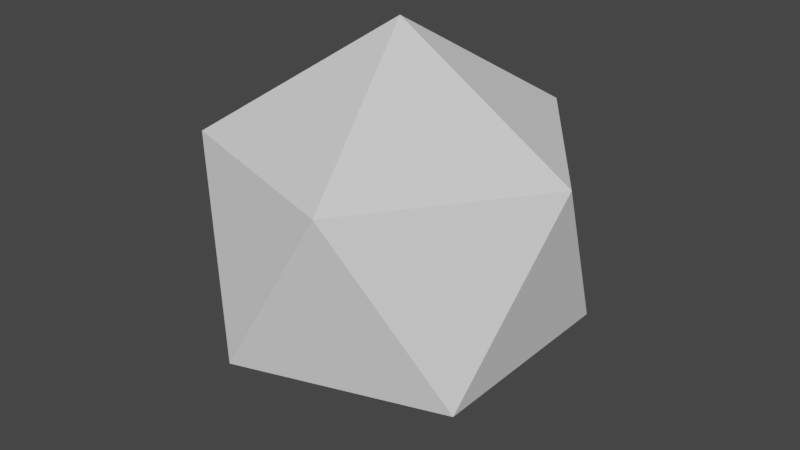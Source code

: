 # Source: Interactables.blend  (saved by Blender 3.5.10; exported with 4.5.12 LTS)
import bpy
from mathutils import Matrix  # noqa: F401  (used for matrix-valued properties, if any)

bpy.ops.wm.read_factory_settings(use_empty=True)
scene = bpy.context.scene
scene.name = 'Scene'

# ---- collections
col_collection = bpy.data.collections.new('Collection'); scene.collection.children.link(col_collection)

# ---- materials (node trees are filled in below, after node groups)
mat_stone = bpy.data.materials.new('Stone')
mat_stone.use_transparent_shadow = False
mat_dirt = bpy.data.materials.new('Dirt')
mat_dirt.use_transparent_shadow = False

# ---- material node trees
mat_stone.use_nodes = True; mat_stone.node_tree.nodes.clear()
_N = mat_stone.node_tree.nodes; _L = mat_stone.node_tree.links
n0 = _N.new('ShaderNodeBsdfPrincipled'); n0.name = 'Principled BSDF'; n0.location = (10, 300)
n0.distribution = 'GGX'
n0.subsurface_method = 'RANDOM_WALK_SKIN'
n0.inputs[0].default_value = (0.09084, 0.09084, 0.09084, 1.0)
n0.inputs[3].default_value = 1.45
n0.inputs[27].default_value = (0.0, 0.0, 0.0, 1.0)
n0.inputs[28].default_value = 1.0
n1 = _N.new('ShaderNodeOutputMaterial'); n1.name = 'Material Output'; n1.location = (300, 300)
_L.new(n0.outputs[0], n1.inputs[0])
n1.is_active_output = True
mat_dirt.use_nodes = True; mat_dirt.node_tree.nodes.clear()
_N = mat_dirt.node_tree.nodes; _L = mat_dirt.node_tree.links
n0 = _N.new('ShaderNodeBsdfPrincipled'); n0.name = 'Principled BSDF'; n0.location = (10, 300)
n0.distribution = 'GGX'
n0.subsurface_method = 'RANDOM_WALK_SKIN'
n0.inputs[0].default_value = (0.07657, 0.0379, 0.02371, 1.0)
n0.inputs[2].default_value = 1.0
n0.inputs[3].default_value = 1.45
n0.inputs[27].default_value = (0.0, 0.0, 0.0, 1.0)
n0.inputs[28].default_value = 1.0
n1 = _N.new('ShaderNodeOutputMaterial'); n1.name = 'Material Output'; n1.location = (300, 300)
_L.new(n0.outputs[0], n1.inputs[0])
n1.is_active_output = True

# ---- world
world_world = bpy.data.worlds.new('World'); scene.world = world_world
world_world.use_nodes = True; world_world.node_tree.nodes.clear()
_N = world_world.node_tree.nodes; _L = world_world.node_tree.links
n0 = _N.new('ShaderNodeOutputWorld'); n0.name = 'World Output'; n0.location = (300, 300)
n1 = _N.new('ShaderNodeBackground'); n1.name = 'Background'; n1.location = (10, 300)
n1.inputs[0].default_value = (0.05088, 0.05088, 0.05088, 1.0)
_L.new(n1.outputs[0], n0.inputs[0])
n0.is_active_output = True
world_world.color = (0.05088, 0.05088, 0.05088)
world_world.use_sun_shadow = False
world_world.sun_shadow_jitter_overblur = 0.0

# ---- meshes
me_cube_001 = bpy.data.meshes.new('Cube.001')
me_cube_001.from_pydata([(-0.2122, -0.2314, -0.0377), (-0.2157, -0.2508, 0.001747), (-0.2184, -0.1274, 0.01288), (-0.2219, -0.1468, 0.05233), (-0.04381, -0.2291, -0.02163), (-0.04731, -0.2485, 0.01781), (-0.05001, -0.1252, 0.02895), (-0.05352, -0.1446, 0.06839), (0.03124, 0.1247, 0.03831), (0.04385, 0.1308, 0.05663), (0.04064, 0.2189, 0.01485), (0.05324, 0.2249, 0.03318), (0.1645, 0.1, 0.004287), (0.1771, 0.1061, 0.02261), (0.1739, 0.1942, -0.01917), (0.1865, 0.2003, -0.0008453), (0.0767, -0.2361, -0.0281), (-0.2008, -0.1459, -0.0281), (-0.2008, 0.1459, -0.0281), (0.0767, 0.2361, -0.0281), (0.2482, 4.996e-09, -0.0281), (0.191, -0.1388, -0.01372), (-0.07295, -0.2245, -0.01372), (-0.2361, 4.996e-09, -0.01372), (-0.07295, 0.2245, -0.01372), (0.191, 0.1388, -0.01372), (0.02987, -0.09194, 0.05991), (0.1459, 4.996e-09, 0.0458), (-0.07821, -0.05682, 0.05991), (-0.07821, 0.05682, 0.05991), (0.02987, 0.09194, 0.05991), (-0.1637, 0.1314, -0.03589), (-0.1803, 0.1479, 0.001377), (-0.1161, 0.1897, -0.04724), (-0.1327, 0.2062, -0.009973), (-0.04821, 0.0457, 0.05301), (-0.06483, 0.06217, 0.09028), (-0.0006447, 0.104, 0.04166), (-0.01726, 0.1204, 0.07893), (0.1664, 0.06413, 0.01836), (0.1766, 0.06003, 0.06107), (0.2355, -0.02527, -0.006728), (0.2457, -0.02937, 0.03598), (0.03643, -0.04221, 0.03918), (0.04663, -0.04631, 0.08189), (0.1056, -0.1316, 0.01409), (0.1158, -0.1357, 0.0568), (0.09667, 6.858e-09, 0.05991), (0.04508, 0.1388, 0.0458), (-0.118, 0.08576, 0.0458), (-0.118, -0.08576, 0.0458), (0.04508, -0.1388, 0.0458), (0.06938, 8.411e-09, 0.01295), (-1.078e-06, 7.075e-09, 0.01295), (0.02144, -0.06599, 0.01295), (-0.05613, -0.04078, 0.01295), (-0.05613, 0.04078, 0.01295), (0.02144, 0.06599, 0.01295)], [], [(0, 1, 3, 2), (2, 3, 7, 6), (6, 7, 5, 4), (4, 5, 1, 0), (2, 6, 4, 0), (7, 3, 1, 5), (8, 9, 11, 10), (10, 11, 15, 14), (14, 15, 13, 12), (12, 13, 9, 8), (10, 14, 12, 8), (15, 11, 9, 13), (16, 21, 51), (17, 22, 50), (18, 23, 49), (19, 24, 48), (20, 25, 27), (30, 29, 56, 57), (27, 25, 48), (25, 19, 48), (28, 26, 54, 55), (48, 24, 49), (24, 18, 49), (47, 30, 57, 52), (49, 23, 50), (23, 17, 50), (29, 28, 55, 56), (50, 22, 51), (22, 16, 51), (26, 47, 52, 54), (51, 21, 27), (21, 20, 27), (31, 32, 34, 33), (33, 34, 38, 37), (37, 38, 36, 35), (35, 36, 32, 31), (33, 37, 35, 31), (38, 34, 32, 36), (39, 40, 42, 41), (41, 42, 46, 45), (45, 46, 44, 43), (43, 44, 40, 39), (41, 45, 43, 39), (46, 42, 40, 44), (30, 47, 27, 48), (29, 30, 48, 49), (28, 29, 49, 50), (26, 28, 50, 51), (47, 26, 51, 27), (52, 57, 53), (57, 56, 53), (56, 55, 53), (55, 54, 53), (54, 52, 53)])
me_cube_001.polygons.foreach_set('material_index', [0, 0, 0, 0, 0, 0, 0, 0, 0, 0, 0, 0, 1, 1, 1, 1, 1, 1, 1, 1, 1, 1, 1, 1, 1, 1, 1, 1, 1, 1, 1, 1, 0, 0, 0, 0, 0, 0, 0, 0, 0, 0, 0, 0, 1, 1, 1, 1, 1, 1, 1, 1, 1, 1])
_uv = me_cube_001.uv_layers.new(name='UVMap')
_uv.uv.foreach_set('vector', [0.9412, 0.8277, 0.9893, 0.8444, 0.9893, 0.9846, 0.9412, 0.9678, 0.7311, 0.8128, 0.7911, 0.8154, 0.7911, 0.9943, 0.7311, 0.9916, 0.5003, 0.8457, 0.5508, 0.8276, 0.5508, 0.9589, 0.5003, 0.977, 0.8973, 0.9738, 0.8375, 0.9698, 0.8375, 0.7791, 0.8973, 0.7832, 0.8572, 0.0, 0.8572, 0.224, 0.708, 0.2365, 0.708, 0.01251, 0.731, 0.5819, 0.731, 0.3589, 0.8779, 0.3739, 0.8779, 0.5968, 0.7491, 0.2365, 0.7803, 0.2395, 0.7803, 0.3551, 0.7491, 0.352, 0.8102, 0.8128, 0.8375, 0.8128, 0.8375, 0.9699, 0.8102, 0.9698, 0.7803, 0.2399, 0.8116, 0.2365, 0.8116, 0.3392, 0.7803, 0.3426, 0.8973, 0.7804, 0.926, 0.7791, 0.926, 0.9281, 0.8973, 0.9293, 0.423, 0.6437, 0.423, 0.8338, 0.2977, 0.8398, 0.2977, 0.6497, 0.2977, 0.649, 0.2977, 0.8392, 0.1705, 0.8339, 0.1705, 0.6437, 0.04381, 0.5234, 0.0, 0.3255, 0.173, 0.4444, 0.4163, 0.6437, 0.219, 0.6301, 0.392, 0.5151, 0.708, 0.2017, 0.6258, 0.3658, 0.5732, 0.1574, 0.4163, 0.0, 0.5732, 0.1323, 0.392, 0.1368, 0.04381, 0.1255, 0.219, 0.0179, 0.173, 0.2106, 0.4784, 0.8276, 0.4784, 0.974, 0.423, 0.9678, 0.423, 0.8628, 0.173, 0.2106, 0.219, 0.0179, 0.392, 0.1368, 0.219, 0.0179, 0.4163, 0.0, 0.392, 0.1368, 0.9174, 0.1093, 0.9261, 0.2476, 0.8634, 0.2155, 0.8572, 0.1162, 0.392, 0.1368, 0.5732, 0.1323, 0.5273, 0.325, 0.708, 0.0, 0.708, 0.2017, 0.5732, 0.1574, 0.1394, 0.8215, 0.1394, 0.9756, 0.07041, 0.9556, 0.07041, 0.845, 0.5273, 0.325, 0.5732, 0.5107, 0.392, 0.5151, 0.5508, 0.6437, 0.5508, 0.8276, 0.423, 0.8151, 0.9261, 0.0, 0.9174, 0.1093, 0.8572, 0.1162, 0.8634, 0.03776, 0.392, 0.5151, 0.219, 0.6301, 0.173, 0.4444, 0.219, 0.6301, 0.04381, 0.5234, 0.173, 0.4444, 0.07041, 0.8215, 0.07041, 0.975, 2.262e-07, 0.9524, 0.0, 0.8422, 0.173, 0.4444, 0.0, 0.3255, 0.173, 0.2106, 0.0, 0.3255, 0.04381, 0.1255, 0.173, 0.2106, 0.7311, 0.6376, 0.7349, 0.5968, 0.8375, 0.6023, 0.8337, 0.6431, 0.9261, 0.0, 0.986, 0.0002039, 0.986, 0.2303, 0.9261, 0.2301, 0.708, 0.2365, 0.7491, 0.2491, 0.7491, 0.351, 0.708, 0.3385, 0.9412, 0.5973, 1.0, 0.5968, 1.0, 0.8273, 0.9412, 0.8277, 0.8337, 0.6431, 0.8375, 0.8128, 0.7349, 0.8073, 0.7311, 0.6376, 0.9412, 0.5991, 0.9412, 0.7791, 0.8375, 0.7769, 0.8375, 0.5968, 0.6933, 0.9845, 0.6331, 0.9845, 0.6331, 0.8274, 0.6933, 0.8274, 0.8779, 0.3589, 0.9381, 0.3589, 0.9381, 0.5897, 0.8779, 0.5897, 0.5732, 0.8274, 0.6331, 0.8276, 0.6331, 0.9855, 0.5732, 0.9853, 0.998, 0.5882, 0.9381, 0.5874, 0.9381, 0.3589, 0.998, 0.3598, 0.5732, 0.827, 0.5732, 0.5968, 0.7311, 0.5973, 0.7311, 0.8274, 0.731, 0.3658, 0.731, 0.5965, 0.5732, 0.5968, 0.5732, 0.3662, 0.375, 0.2015, 0.2299, 0.2504, 0.173, 0.2106, 0.392, 0.1368, 0.4646, 0.3262, 0.375, 0.2015, 0.392, 0.1368, 0.5273, 0.325, 0.375, 0.4522, 0.4646, 0.3262, 0.5273, 0.325, 0.392, 0.5151, 0.2299, 0.4053, 0.375, 0.4522, 0.392, 0.5151, 0.173, 0.4444, 0.2299, 0.2504, 0.2299, 0.4053, 0.173, 0.4444, 0.173, 0.2106, 0.1705, 0.6792, 0.1705, 0.7891, 0.09425, 0.733, 0.1705, 0.7891, 0.06513, 0.8215, 0.09425, 0.733, 0.06513, 0.8215, 0.0, 0.7316, 0.09425, 0.733, 0.0, 0.7316, 0.06513, 0.6437, 0.09425, 0.733, 0.06513, 0.6437, 0.1705, 0.6792, 0.09425, 0.733])
me_cube_001.materials.append(mat_stone)
me_cube_001.materials.append(mat_dirt)
me_cube_001.update()
me_icosphere = bpy.data.meshes.new('Icosphere')
me_icosphere.from_pydata([(0.0, 0.0, -1.0), (0.7236, -0.5257, -0.4472), (-0.2764, -0.8506, -0.4472), (-0.8944, 0.0, -0.4472), (-0.2764, 0.8506, -0.4472), (0.7236, 0.5257, -0.4472), (0.2764, -0.8506, 0.4472), (-0.7236, -0.5257, 0.4472), (-0.7236, 0.5257, 0.4472), (0.2764, 0.8506, 0.4472), (0.8944, 0.0, 0.4472), (0.0, 0.0, 1.0)], [], [(0, 1, 2), (1, 0, 5), (0, 2, 3), (0, 3, 4), (0, 4, 5), (1, 5, 10), (2, 1, 6), (3, 2, 7), (4, 3, 8), (5, 4, 9), (1, 10, 6), (2, 6, 7), (3, 7, 8), (4, 8, 9), (5, 9, 10), (6, 10, 11), (7, 6, 11), (8, 7, 11), (9, 8, 11), (10, 9, 11)])
_uv = me_icosphere.uv_layers.new(name='UVMap')
_uv.uv.foreach_set('vector', [0.1818, 0.0, 0.2727, 0.1575, 0.09091, 0.1575, 0.2727, 0.1575, 0.3636, 0.0, 0.4545, 0.1575, 0.9091, 0.0, 1.0, 0.1575, 0.8182, 0.1575, 0.7273, 0.0, 0.8182, 0.1575, 0.6364, 0.1575, 0.5455, 0.0, 0.6364, 0.1575, 0.4545, 0.1575, 0.2727, 0.1575, 0.4545, 0.1575, 0.3636, 0.3149, 0.09091, 0.1575, 0.2727, 0.1575, 0.1818, 0.3149, 0.8182, 0.1575, 1.0, 0.1575, 0.9091, 0.3149, 0.6364, 0.1575, 0.8182, 0.1575, 0.7273, 0.3149, 0.4545, 0.1575, 0.6364, 0.1575, 0.5455, 0.3149, 0.2727, 0.1575, 0.3636, 0.3149, 0.1818, 0.3149, 0.09091, 0.1575, 0.1818, 0.3149, 0.0, 0.3149, 0.8182, 0.1575, 0.9091, 0.3149, 0.7273, 0.3149, 0.6364, 0.1575, 0.7273, 0.3149, 0.5455, 0.3149, 0.4545, 0.1575, 0.5455, 0.3149, 0.3636, 0.3149, 0.1818, 0.3149, 0.3636, 0.3149, 0.2727, 0.4724, 0.0, 0.3149, 0.1818, 0.3149, 0.09091, 0.4724, 0.7273, 0.3149, 0.9091, 0.3149, 0.8182, 0.4724, 0.5455, 0.3149, 0.7273, 0.3149, 0.6364, 0.4724, 0.3636, 0.3149, 0.5455, 0.3149, 0.4545, 0.4724])
me_icosphere.update()

# ---- objects
ob_geyser = bpy.data.objects.new('Geyser', me_cube_001)
ob_particlemesh = bpy.data.objects.new('ParticleMesh', me_icosphere)

# ---- transforms, parenting, visibility, modifiers, constraints
ob_geyser.location = (0.0, 0.0, 0.0)
ob_particlemesh.location = (0.0, 0.0, 0.0)

# ---- collection membership
col_collection.objects.link(ob_geyser)
col_collection.objects.link(ob_particlemesh)

# ---- scene / render settings (as saved in the file)
scene.frame_start = 1; scene.frame_end = 250; scene.frame_set(1)
scene.render.engine = 'BLENDER_EEVEE_NEXT'
scene.cycles.sampling_pattern = 'TABULATED_SOBOL'
scene.view_settings.view_transform = 'Filmic'
bpy.context.view_layer.update()

# ---- added for rendering (the .blend has no active camera and no usable light): camera, sun
cam_auto = bpy.data.cameras.new('AutoCamera')
cam_auto.lens = 50.0
cam_auto.sensor_width = 36.0
cam_auto.clip_end = 1000.0
ob_auto_camera = bpy.data.objects.new('AutoCamera', cam_auto)
scene.collection.objects.link(ob_auto_camera)
ob_auto_camera.location = (2.93959, -3.5275, 2.35167)
ob_auto_camera.rotation_euler = (1.09748, -7.21219e-08, 0.694738)
scene.camera = ob_auto_camera
light_auto_sun = bpy.data.lights.new('AutoSun', 'SUN')
light_auto_sun.energy = 3.0
light_auto_sun.angle = 0.0523599
ob_auto_sun = bpy.data.objects.new('AutoSun', light_auto_sun)
scene.collection.objects.link(ob_auto_sun)
ob_auto_sun.rotation_euler = (0.872665, 0.174533, 0.523599)
bpy.context.view_layer.update()
